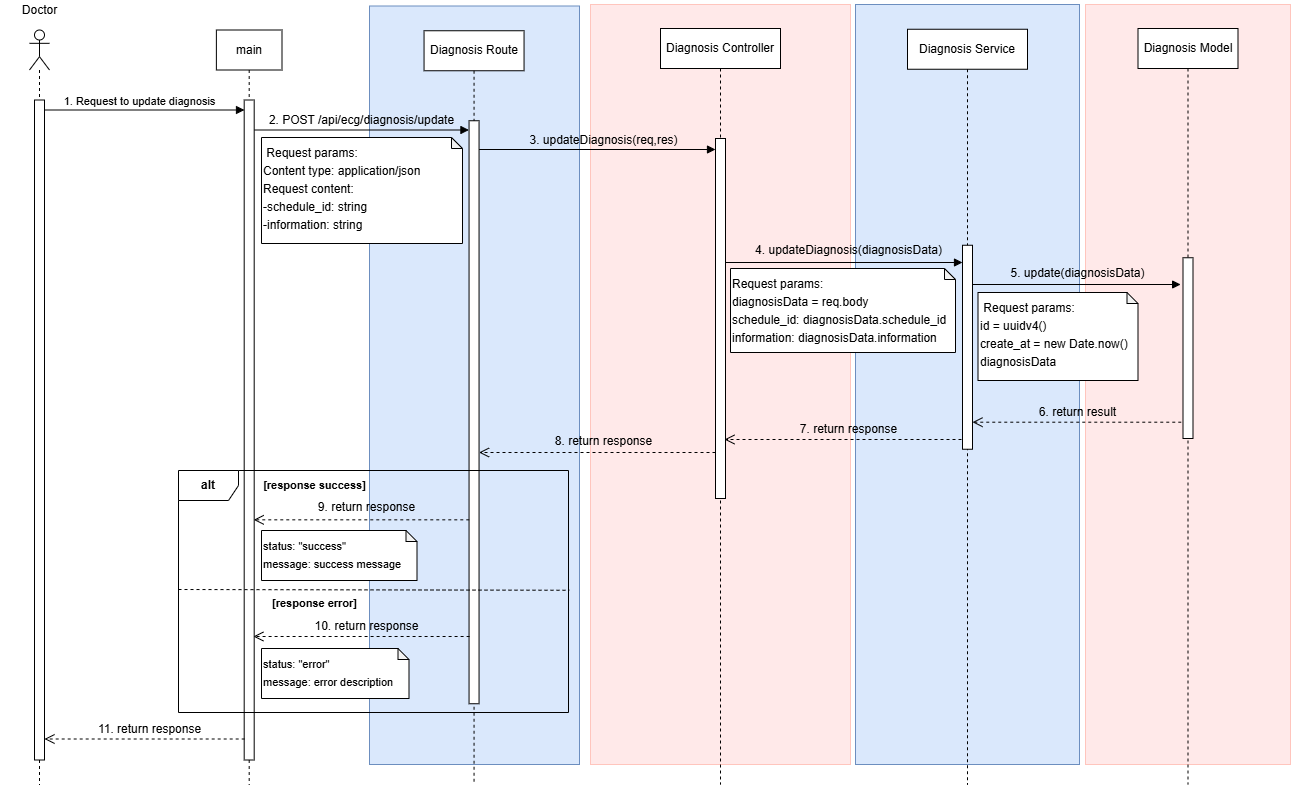

The diagram above was exported from draw.io. Its source (the exported page's mxGraphModel, read from the mxfile embedded in the PNG):
<mxGraphModel dx="-174" dy="-419" grid="1" gridSize="10" guides="1" tooltips="1" connect="1" arrows="1" fold="1" page="0" pageScale="1" pageWidth="827" pageHeight="1169" math="0" shadow="0">
  <root>
    <mxCell id="0" />
    <mxCell id="1" parent="0" />
    <mxCell id="2" value="" style="rounded=0;whiteSpace=wrap;html=1;fillColor=#FFE9E9;strokeColor=#FFC5BD;" vertex="1" parent="1">
      <mxGeometry x="2915" y="1220" width="205" height="760" as="geometry" />
    </mxCell>
    <mxCell id="3" value="" style="rounded=0;whiteSpace=wrap;html=1;fillColor=#dae8fc;strokeColor=#6c8ebf;" vertex="1" parent="1">
      <mxGeometry x="2685" y="1220" width="224" height="760" as="geometry" />
    </mxCell>
    <mxCell id="4" value="" style="rounded=0;whiteSpace=wrap;html=1;fillColor=#FFE9E9;strokeColor=#FFC5BD;" vertex="1" parent="1">
      <mxGeometry x="2420" y="1220" width="260" height="760" as="geometry" />
    </mxCell>
    <mxCell id="5" value="" style="rounded=0;whiteSpace=wrap;html=1;fillColor=#dae8fc;strokeColor=#6C8EBF;" vertex="1" parent="1">
      <mxGeometry x="2199" y="1221.5" width="210" height="758.5" as="geometry" />
    </mxCell>
    <mxCell id="6" value="" style="html=1;verticalAlign=bottom;endArrow=block;curved=0;rounded=0;" edge="1" source="10" parent="1">
      <mxGeometry x="-0.0033" width="80" relative="1" as="geometry">
        <mxPoint x="1889" y="1325.5" as="sourcePoint" />
        <mxPoint x="2074" y="1325.5" as="targetPoint" />
        <mxPoint as="offset" />
      </mxGeometry>
    </mxCell>
    <mxCell id="7" value="" style="html=1;verticalAlign=bottom;endArrow=block;curved=0;rounded=0;" edge="1" parent="1">
      <mxGeometry x="0.0022" width="80" relative="1" as="geometry">
        <mxPoint x="2083.57" y="1345.5" as="sourcePoint" />
        <mxPoint x="2298.4300000000003" y="1345.5" as="targetPoint" />
        <mxPoint as="offset" />
      </mxGeometry>
    </mxCell>
    <mxCell id="8" value="" style="html=1;verticalAlign=bottom;endArrow=block;curved=0;rounded=0;" edge="1" parent="1">
      <mxGeometry x="-0.0159" width="80" relative="1" as="geometry">
        <mxPoint x="2308.55" y="1365" as="sourcePoint" />
        <mxPoint x="2545" y="1365" as="targetPoint" />
        <mxPoint as="offset" />
      </mxGeometry>
    </mxCell>
    <mxCell id="9" value="&lt;div&gt;&lt;br&gt;&lt;/div&gt;" style="shape=umlLifeline;perimeter=lifelinePerimeter;whiteSpace=wrap;html=1;container=1;dropTarget=0;collapsible=0;recursiveResize=0;outlineConnect=0;portConstraint=eastwest;newEdgeStyle={&quot;curved&quot;:0,&quot;rounded&quot;:0};participant=umlActor;" vertex="1" parent="1">
      <mxGeometry x="1859" y="1245.5" width="20" height="754.5" as="geometry" />
    </mxCell>
    <mxCell id="10" value="" style="html=1;points=[[0,0,0,0,5],[0,1,0,0,-5],[1,0,0,0,5],[1,1,0,0,-5]];perimeter=orthogonalPerimeter;outlineConnect=0;targetShapes=umlLifeline;portConstraint=eastwest;newEdgeStyle={&quot;curved&quot;:0,&quot;rounded&quot;:0};" vertex="1" parent="9">
      <mxGeometry x="5" y="70" width="10" height="660" as="geometry" />
    </mxCell>
    <mxCell id="11" value="Doctor" style="text;html=1;strokeColor=none;fillColor=none;align=center;verticalAlign=middle;whiteSpace=wrap;rounded=0;" vertex="1" parent="1">
      <mxGeometry x="1830" y="1215.5" width="79" height="20" as="geometry" />
    </mxCell>
    <mxCell id="12" value="main" style="shape=umlLifeline;perimeter=lifelinePerimeter;whiteSpace=wrap;html=1;container=1;dropTarget=0;collapsible=0;recursiveResize=0;outlineConnect=0;portConstraint=eastwest;newEdgeStyle={&quot;curved&quot;:0,&quot;rounded&quot;:0};" vertex="1" parent="1">
      <mxGeometry x="2045.88" y="1245.5" width="65.62" height="754.5" as="geometry" />
    </mxCell>
    <mxCell id="13" value="" style="html=1;points=[[0,0,0,0,5],[0,1,0,0,-5],[1,0,0,0,5],[1,1,0,0,-5]];perimeter=orthogonalPerimeter;outlineConnect=0;targetShapes=umlLifeline;portConstraint=eastwest;newEdgeStyle={&quot;curved&quot;:0,&quot;rounded&quot;:0};" vertex="1" parent="12">
      <mxGeometry x="27.81" y="70" width="10" height="660" as="geometry" />
    </mxCell>
    <mxCell id="14" value="Diagnosis Route" style="shape=umlLifeline;perimeter=lifelinePerimeter;whiteSpace=wrap;html=1;container=1;dropTarget=0;collapsible=0;recursiveResize=0;outlineConnect=0;portConstraint=eastwest;newEdgeStyle={&quot;curved&quot;:0,&quot;rounded&quot;:0};" vertex="1" parent="1">
      <mxGeometry x="2253.55" y="1246.25" width="100" height="753.75" as="geometry" />
    </mxCell>
    <mxCell id="15" value="" style="html=1;points=[[0,0,0,0,5],[0,1,0,0,-5],[1,0,0,0,5],[1,1,0,0,-5]];perimeter=orthogonalPerimeter;outlineConnect=0;targetShapes=umlLifeline;portConstraint=eastwest;newEdgeStyle={&quot;curved&quot;:0,&quot;rounded&quot;:0};" vertex="1" parent="14">
      <mxGeometry x="45" y="90" width="10" height="583" as="geometry" />
    </mxCell>
    <mxCell id="16" value="Diagnosis Service" style="shape=umlLifeline;perimeter=lifelinePerimeter;whiteSpace=wrap;html=1;container=1;dropTarget=0;collapsible=0;recursiveResize=0;outlineConnect=0;portConstraint=eastwest;newEdgeStyle={&quot;curved&quot;:0,&quot;rounded&quot;:0};" vertex="1" parent="1">
      <mxGeometry x="2737" y="1244.75" width="120" height="755.25" as="geometry" />
    </mxCell>
    <mxCell id="17" value="" style="html=1;points=[[0,0,0,0,5],[0,1,0,0,-5],[1,0,0,0,5],[1,1,0,0,-5]];perimeter=orthogonalPerimeter;outlineConnect=0;targetShapes=umlLifeline;portConstraint=eastwest;newEdgeStyle={&quot;curved&quot;:0,&quot;rounded&quot;:0};" vertex="1" parent="16">
      <mxGeometry x="55" y="216" width="10" height="204" as="geometry" />
    </mxCell>
    <mxCell id="18" value="Diagnosis Model" style="shape=umlLifeline;perimeter=lifelinePerimeter;whiteSpace=wrap;html=1;container=1;dropTarget=0;collapsible=0;recursiveResize=0;outlineConnect=0;portConstraint=eastwest;newEdgeStyle={&quot;curved&quot;:0,&quot;rounded&quot;:0};" vertex="1" parent="1">
      <mxGeometry x="2967.5" y="1244" width="100" height="756" as="geometry" />
    </mxCell>
    <mxCell id="19" value="" style="html=1;points=[[0,0,0,0,5],[0,1,0,0,-5],[1,0,0,0,5],[1,1,0,0,-5]];perimeter=orthogonalPerimeter;outlineConnect=0;targetShapes=umlLifeline;portConstraint=eastwest;newEdgeStyle={&quot;curved&quot;:0,&quot;rounded&quot;:0};" vertex="1" parent="18">
      <mxGeometry x="45" y="229.25" width="10" height="180.75" as="geometry" />
    </mxCell>
    <mxCell id="20" value="Diagnosis Controller" style="shape=umlLifeline;perimeter=lifelinePerimeter;whiteSpace=wrap;html=1;container=1;dropTarget=0;collapsible=0;recursiveResize=0;outlineConnect=0;portConstraint=eastwest;newEdgeStyle={&quot;curved&quot;:0,&quot;rounded&quot;:0};" vertex="1" parent="1">
      <mxGeometry x="2490" y="1244" width="120" height="756" as="geometry" />
    </mxCell>
    <mxCell id="21" value="" style="html=1;points=[[0,0,0,0,5],[0,1,0,0,-5],[1,0,0,0,5],[1,1,0,0,-5]];perimeter=orthogonalPerimeter;outlineConnect=0;targetShapes=umlLifeline;portConstraint=eastwest;newEdgeStyle={&quot;curved&quot;:0,&quot;rounded&quot;:0};" vertex="1" parent="20">
      <mxGeometry x="55" y="110" width="10" height="360" as="geometry" />
    </mxCell>
    <mxCell id="22" value="&lt;div style=&quot;line-height: 150%;&quot;&gt;&lt;div style=&quot;line-height: 18px;&quot;&gt;&amp;nbsp;Request params:&lt;/div&gt;&lt;div style=&quot;line-height: 18px;&quot;&gt;Content type: application/json&lt;/div&gt;&lt;div style=&quot;line-height: 18px;&quot;&gt;Request content:&lt;/div&gt;&lt;div style=&quot;line-height: 18px;&quot;&gt;&lt;div style=&quot;line-height: 18px;&quot;&gt;-schedule_id: string&lt;/div&gt;&lt;div style=&quot;line-height: 18px;&quot;&gt;-information: string&lt;/div&gt;&lt;/div&gt;&lt;div style=&quot;line-height: 18px;&quot;&gt;&lt;br&gt;&lt;/div&gt;&lt;/div&gt;" style="shape=note;whiteSpace=wrap;html=1;backgroundOutline=1;darkOpacity=0.05;verticalAlign=top;align=left;size=11;" vertex="1" parent="1">
      <mxGeometry x="2091" y="1353" width="201" height="106" as="geometry" />
    </mxCell>
    <mxCell id="23" value="" style="html=1;verticalAlign=bottom;endArrow=block;curved=0;rounded=0;" edge="1" parent="1">
      <mxGeometry x="0.0674" width="80" relative="1" as="geometry">
        <mxPoint x="2555" y="1478" as="sourcePoint" />
        <mxPoint x="2792" y="1478" as="targetPoint" />
        <mxPoint as="offset" />
      </mxGeometry>
    </mxCell>
    <mxCell id="24" value="" style="html=1;verticalAlign=bottom;endArrow=open;dashed=1;endSize=8;curved=0;rounded=0;" edge="1" parent="1">
      <mxGeometry x="0.0027" relative="1" as="geometry">
        <mxPoint x="2298.77" y="1735.33" as="sourcePoint" />
        <mxPoint x="2083.22" y="1735.33" as="targetPoint" />
        <mxPoint as="offset" />
      </mxGeometry>
    </mxCell>
    <mxCell id="25" value="" style="html=1;verticalAlign=bottom;endArrow=open;dashed=1;endSize=8;curved=0;rounded=0;" edge="1" target="15" parent="1">
      <mxGeometry relative="1" as="geometry">
        <mxPoint x="2545" y="1668.0000000000005" as="sourcePoint" />
        <mxPoint x="2307" y="1667" as="targetPoint" />
      </mxGeometry>
    </mxCell>
    <mxCell id="26" value="" style="html=1;verticalAlign=bottom;endArrow=open;dashed=1;endSize=8;curved=0;rounded=0;" edge="1" parent="1">
      <mxGeometry x="-0.0009" relative="1" as="geometry">
        <mxPoint x="2074.19" y="1954.5" as="sourcePoint" />
        <mxPoint x="1874" y="1954.5" as="targetPoint" />
        <mxPoint as="offset" />
      </mxGeometry>
    </mxCell>
    <mxCell id="27" value="" style="html=1;verticalAlign=bottom;endArrow=open;dashed=1;endSize=8;curved=0;rounded=0;" edge="1" parent="1">
      <mxGeometry relative="1" as="geometry">
        <mxPoint x="2299.09" y="1852" as="sourcePoint" />
        <mxPoint x="2082.91" y="1852" as="targetPoint" />
      </mxGeometry>
    </mxCell>
    <mxCell id="28" value="&lt;b&gt;alt&lt;/b&gt;" style="shape=umlFrame;whiteSpace=wrap;html=1;pointerEvents=0;" vertex="1" parent="1">
      <mxGeometry x="2008" y="1686" width="390" height="242" as="geometry" />
    </mxCell>
    <mxCell id="29" value="&lt;b&gt;&lt;font style=&quot;font-size: 11px;&quot;&gt;[response error]&lt;/font&gt;&lt;/b&gt;" style="text;html=1;align=center;verticalAlign=middle;resizable=0;points=[];autosize=1;strokeColor=none;fillColor=none;" vertex="1" parent="1">
      <mxGeometry x="2089.0000000000005" y="1804" width="110" height="30" as="geometry" />
    </mxCell>
    <mxCell id="30" value="&lt;div style=&quot;line-height: 150%;&quot;&gt;&lt;span style=&quot;font-size: 11px;&quot;&gt;status: &quot;success&quot;&lt;/span&gt;&lt;/div&gt;&lt;div style=&quot;line-height: 150%;&quot;&gt;&lt;span style=&quot;font-size: 11px; background-color: initial;&quot;&gt;message: success message&lt;/span&gt;&lt;/div&gt;" style="shape=note;whiteSpace=wrap;html=1;backgroundOutline=1;darkOpacity=0.05;verticalAlign=top;align=left;size=11;" vertex="1" parent="1">
      <mxGeometry x="2091" y="1746" width="155.5" height="50" as="geometry" />
    </mxCell>
    <mxCell id="31" value="&lt;div style=&quot;line-height: 150%;&quot;&gt;&lt;span style=&quot;font-size: 11px;&quot;&gt;status: &quot;error&quot;&lt;/span&gt;&lt;br&gt;&lt;/div&gt;&lt;div style=&quot;line-height: 150%;&quot;&gt;&lt;span style=&quot;font-size: 11px;&quot;&gt;message: error description&lt;/span&gt;&lt;/div&gt;" style="shape=note;whiteSpace=wrap;html=1;backgroundOutline=1;darkOpacity=0.05;verticalAlign=top;align=left;size=11;" vertex="1" parent="1">
      <mxGeometry x="2091" y="1864" width="147.5" height="50" as="geometry" />
    </mxCell>
    <mxCell id="32" value="&lt;b&gt;&lt;font style=&quot;font-size: 11px;&quot;&gt;[response success]&lt;/font&gt;&lt;/b&gt;" style="text;html=1;align=center;verticalAlign=middle;resizable=0;points=[];autosize=1;strokeColor=none;fillColor=none;" vertex="1" parent="1">
      <mxGeometry x="2079.0000000000005" y="1686" width="130" height="30" as="geometry" />
    </mxCell>
    <mxCell id="33" value="" style="endArrow=none;dashed=1;html=1;rounded=0;exitX=0.003;exitY=0.493;exitDx=0;exitDy=0;exitPerimeter=0;entryX=1.005;entryY=0.496;entryDx=0;entryDy=0;entryPerimeter=0;" edge="1" parent="1">
      <mxGeometry width="50" height="50" relative="1" as="geometry">
        <mxPoint x="2008" y="1805.0014999999999" as="sourcePoint" />
        <mxPoint x="2398.7799999999997" y="1805.768" as="targetPoint" />
      </mxGeometry>
    </mxCell>
    <mxCell id="34" value="" style="html=1;verticalAlign=bottom;endArrow=block;curved=0;rounded=0;entryX=-0.238;entryY=0.148;entryDx=0;entryDy=0;entryPerimeter=0;" edge="1" source="17" target="19" parent="1">
      <mxGeometry x="0.0674" width="80" relative="1" as="geometry">
        <mxPoint x="2760.38" y="1498" as="sourcePoint" />
        <mxPoint x="2930" y="1498" as="targetPoint" />
        <mxPoint as="offset" />
      </mxGeometry>
    </mxCell>
    <mxCell id="35" value="&lt;div style=&quot;line-height: 150%;&quot;&gt;&lt;font style=&quot;font-size: 12px;&quot;&gt;Request params:&lt;/font&gt;&lt;/div&gt;&lt;div style=&quot;line-height: 150%;&quot;&gt;diagnosisData =&amp;nbsp;&lt;span style=&quot;background-color: initial;&quot;&gt;req.body&lt;/span&gt;&lt;/div&gt;&lt;div style=&quot;line-height: 150%;&quot;&gt;schedule_id: diagnosisData.schedule_id&lt;/div&gt;&lt;div style=&quot;line-height: 150%;&quot;&gt;information: diagnosisData.information&lt;/div&gt;" style="shape=note;whiteSpace=wrap;html=1;backgroundOutline=1;darkOpacity=0.05;verticalAlign=top;align=left;size=11;" vertex="1" parent="1">
      <mxGeometry x="2560" y="1484" width="225" height="84" as="geometry" />
    </mxCell>
    <mxCell id="36" value="&lt;div style=&quot;line-height: 150%;&quot;&gt;&lt;div style=&quot;line-height: 18px;&quot;&gt;&amp;nbsp;Request params:&lt;/div&gt;&lt;div style=&quot;line-height: 18px;&quot;&gt;id =&amp;nbsp;&lt;span style=&quot;background-color: initial;&quot;&gt;uuidv4()&lt;/span&gt;&lt;/div&gt;&lt;div style=&quot;line-height: 18px;&quot;&gt;&lt;span style=&quot;background-color: initial;&quot;&gt;create_at = new Date.now()&lt;/span&gt;&lt;/div&gt;&lt;div style=&quot;line-height: 18px;&quot;&gt;&lt;span style=&quot;background-color: initial;&quot;&gt;diagnosisData&lt;/span&gt;&lt;/div&gt;&lt;/div&gt;" style="shape=note;whiteSpace=wrap;html=1;backgroundOutline=1;darkOpacity=0.05;verticalAlign=top;align=left;size=11;" vertex="1" parent="1">
      <mxGeometry x="2807.5" y="1508" width="160" height="88" as="geometry" />
    </mxCell>
    <mxCell id="37" value="" style="html=1;verticalAlign=bottom;endArrow=open;dashed=1;endSize=8;curved=0;rounded=0;" edge="1" parent="1">
      <mxGeometry relative="1" as="geometry">
        <mxPoint x="2791" y="1655" as="sourcePoint" />
        <mxPoint x="2554" y="1655" as="targetPoint" />
      </mxGeometry>
    </mxCell>
    <mxCell id="38" value="&lt;span style=&quot;font-size: 11px; background-color: rgb(255, 255, 255);&quot;&gt;1. Request to update diagnosis&lt;/span&gt;" style="text;html=1;align=center;verticalAlign=middle;resizable=0;points=[];autosize=1;strokeColor=none;fillColor=none;" vertex="1" parent="1">
      <mxGeometry x="1879" y="1301.5" width="180" height="30" as="geometry" />
    </mxCell>
    <mxCell id="39" value="2. POST /api/ecg/diagnosis/update" style="text;html=1;align=center;verticalAlign=middle;resizable=0;points=[];autosize=1;strokeColor=none;fillColor=none;" vertex="1" parent="1">
      <mxGeometry x="2086" y="1320.5" width="210" height="30" as="geometry" />
    </mxCell>
    <mxCell id="40" value="3. updateDiagnosis(req,res)" style="text;html=1;align=center;verticalAlign=middle;resizable=0;points=[];autosize=1;strokeColor=none;fillColor=none;" vertex="1" parent="1">
      <mxGeometry x="2347.5" y="1341" width="170" height="30" as="geometry" />
    </mxCell>
    <mxCell id="41" value="&lt;font&gt;4. updateDiagnosis(diagnosisData)&lt;/font&gt;" style="text;html=1;align=center;verticalAlign=middle;resizable=0;points=[];autosize=1;strokeColor=none;fillColor=none;" vertex="1" parent="1">
      <mxGeometry x="2575.5" y="1453" width="205" height="26" as="geometry" />
    </mxCell>
    <mxCell id="42" value="&lt;font&gt;5. update(diagnosisData)&lt;/font&gt;" style="text;html=1;align=center;verticalAlign=middle;resizable=0;points=[];autosize=1;strokeColor=none;fillColor=none;" vertex="1" parent="1">
      <mxGeometry x="2831" y="1476" width="152" height="26" as="geometry" />
    </mxCell>
    <mxCell id="43" value="&lt;font&gt;6. return result&lt;/font&gt;" style="text;html=1;align=center;verticalAlign=middle;resizable=0;points=[];autosize=1;strokeColor=none;fillColor=none;" vertex="1" parent="1">
      <mxGeometry x="2859.5" y="1615" width="95" height="26" as="geometry" />
    </mxCell>
    <mxCell id="44" value="&lt;font&gt;7. return response&lt;/font&gt;" style="text;html=1;align=center;verticalAlign=middle;resizable=0;points=[];autosize=1;strokeColor=none;fillColor=none;" vertex="1" parent="1">
      <mxGeometry x="2620.5" y="1632" width="115" height="26" as="geometry" />
    </mxCell>
    <mxCell id="45" value="&lt;font&gt;8. return response&lt;/font&gt;" style="text;html=1;align=center;verticalAlign=middle;resizable=0;points=[];autosize=1;strokeColor=none;fillColor=none;" vertex="1" parent="1">
      <mxGeometry x="2375" y="1644" width="115" height="26" as="geometry" />
    </mxCell>
    <mxCell id="46" value="&lt;font&gt;9. return response&lt;/font&gt;" style="text;html=1;align=center;verticalAlign=middle;resizable=0;points=[];autosize=1;strokeColor=none;fillColor=none;" vertex="1" parent="1">
      <mxGeometry x="2138" y="1710" width="115" height="26" as="geometry" />
    </mxCell>
    <mxCell id="47" value="&lt;font&gt;10. return response&lt;/font&gt;" style="text;html=1;align=center;verticalAlign=middle;resizable=0;points=[];autosize=1;strokeColor=none;fillColor=none;" vertex="1" parent="1">
      <mxGeometry x="2134.5" y="1829" width="122" height="26" as="geometry" />
    </mxCell>
    <mxCell id="48" value="&lt;span style=&quot;background-color: rgb(255, 255, 255);&quot;&gt;&lt;font&gt;11. return response&lt;/font&gt;&lt;/span&gt;" style="text;html=1;align=center;verticalAlign=middle;resizable=0;points=[];autosize=1;strokeColor=none;fillColor=none;" vertex="1" parent="1">
      <mxGeometry x="1913.74" y="1930" width="130" height="30" as="geometry" />
    </mxCell>
    <mxCell id="49" value="" style="html=1;verticalAlign=bottom;endArrow=open;dashed=1;endSize=8;curved=0;rounded=0;" edge="1" target="17" parent="1">
      <mxGeometry relative="1" as="geometry">
        <mxPoint x="3010.76" y="1637.705" as="sourcePoint" />
        <mxPoint x="2840.38" y="1637.705" as="targetPoint" />
      </mxGeometry>
    </mxCell>
  </root>
</mxGraphModel>